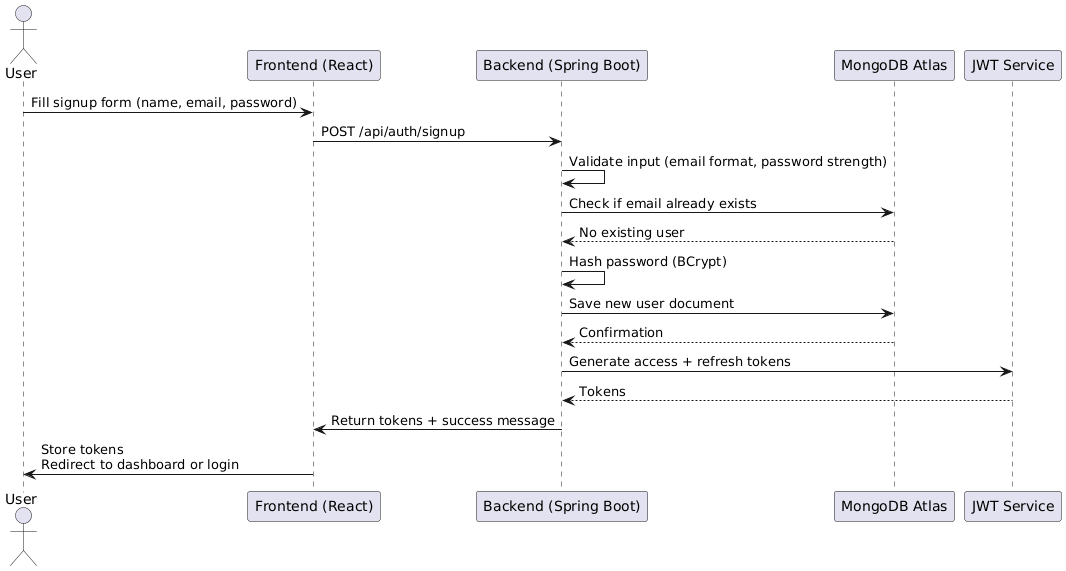

The diagram above was rendered by PlantUML. Its source (embedded in the PNG):
@startuml
actor User
participant "Frontend (React)" as Frontend
participant "Backend (Spring Boot)" as Backend
participant "MongoDB Atlas" as MongoDB
participant "JWT Service" as JWT

User -> Frontend : Fill signup form (name, email, password)
Frontend -> Backend : POST /api/auth/signup
Backend -> Backend : Validate input (email format, password strength)
Backend -> MongoDB : Check if email already exists
MongoDB --> Backend : No existing user
Backend -> Backend : Hash password (BCrypt)
Backend -> MongoDB : Save new user document
MongoDB --> Backend : Confirmation
Backend -> JWT : Generate access + refresh tokens
JWT --> Backend : Tokens
Backend -> Frontend : Return tokens + success message
Frontend -> User : Store tokens\nRedirect to dashboard or login
@enduml